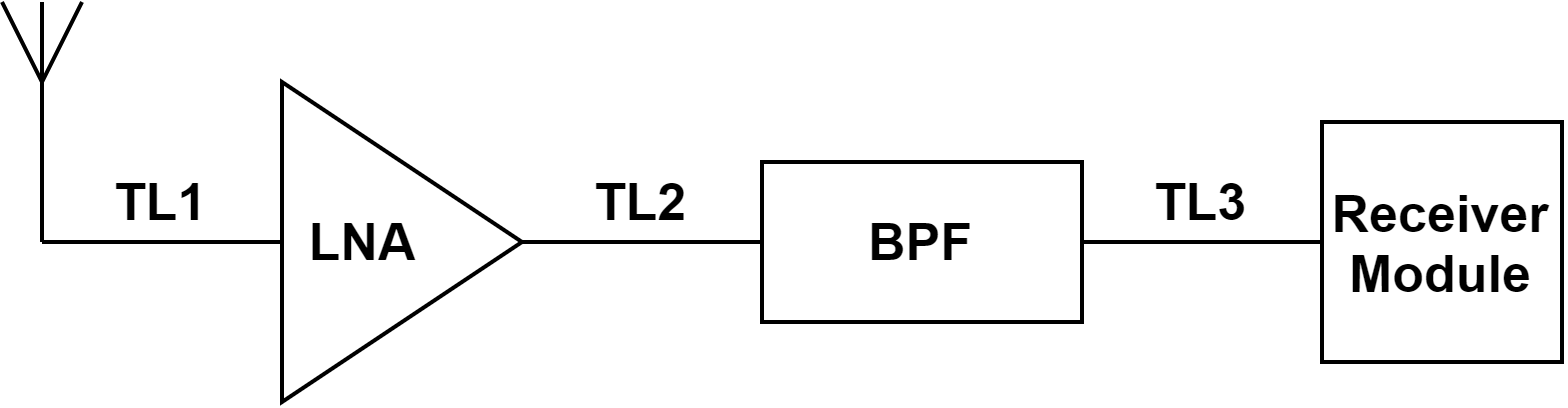

The diagram above was exported from draw.io. Its source (the exported page's mxGraphModel, read from the mxfile embedded in the PNG):
<mxGraphModel dx="620" dy="326" grid="1" gridSize="10" guides="1" tooltips="1" connect="1" arrows="1" fold="1" page="1" pageScale="1" pageWidth="850" pageHeight="1100" math="0" shadow="0">
  <root>
    <mxCell id="0" />
    <mxCell id="1" parent="0" />
    <mxCell id="yWpQFjPY17AbFeEqr-Zh-10" style="edgeStyle=orthogonalEdgeStyle;rounded=0;orthogonalLoop=1;jettySize=auto;html=1;entryX=0;entryY=0.5;entryDx=0;entryDy=0;endArrow=none;endFill=0;" edge="1" parent="1" source="yWpQFjPY17AbFeEqr-Zh-1" target="yWpQFjPY17AbFeEqr-Zh-9">
      <mxGeometry relative="1" as="geometry" />
    </mxCell>
    <mxCell id="yWpQFjPY17AbFeEqr-Zh-1" value="" style="triangle;whiteSpace=wrap;html=1;" vertex="1" parent="1">
      <mxGeometry x="280" y="170" width="60" height="80" as="geometry" />
    </mxCell>
    <mxCell id="yWpQFjPY17AbFeEqr-Zh-3" style="edgeStyle=orthogonalEdgeStyle;rounded=0;orthogonalLoop=1;jettySize=auto;html=1;endArrow=none;endFill=0;" edge="1" parent="1" source="yWpQFjPY17AbFeEqr-Zh-2">
      <mxGeometry relative="1" as="geometry">
        <mxPoint x="220" y="210" as="targetPoint" />
      </mxGeometry>
    </mxCell>
    <mxCell id="yWpQFjPY17AbFeEqr-Zh-2" value="&lt;font style=&quot;font-size: 13px&quot;&gt;&lt;b&gt;LNA&lt;/b&gt;&lt;/font&gt;" style="text;html=1;align=center;verticalAlign=middle;resizable=0;points=[];autosize=1;strokeColor=none;" vertex="1" parent="1">
      <mxGeometry x="280" y="200" width="40" height="20" as="geometry" />
    </mxCell>
    <mxCell id="yWpQFjPY17AbFeEqr-Zh-4" value="" style="endArrow=none;html=1;" edge="1" parent="1">
      <mxGeometry width="50" height="50" relative="1" as="geometry">
        <mxPoint x="220" y="210" as="sourcePoint" />
        <mxPoint x="220" y="150" as="targetPoint" />
        <Array as="points" />
      </mxGeometry>
    </mxCell>
    <mxCell id="yWpQFjPY17AbFeEqr-Zh-5" value="" style="endArrow=none;html=1;" edge="1" parent="1">
      <mxGeometry width="50" height="50" relative="1" as="geometry">
        <mxPoint x="220" y="170" as="sourcePoint" />
        <mxPoint x="230" y="150" as="targetPoint" />
        <Array as="points" />
      </mxGeometry>
    </mxCell>
    <mxCell id="yWpQFjPY17AbFeEqr-Zh-6" value="" style="endArrow=none;html=1;" edge="1" parent="1">
      <mxGeometry width="50" height="50" relative="1" as="geometry">
        <mxPoint x="220" y="170" as="sourcePoint" />
        <mxPoint x="210" y="150" as="targetPoint" />
        <Array as="points" />
      </mxGeometry>
    </mxCell>
    <mxCell id="yWpQFjPY17AbFeEqr-Zh-9" value="&lt;font style=&quot;font-size: 13px&quot;&gt;&lt;b&gt;BPF&lt;/b&gt;&lt;/font&gt;" style="rounded=0;whiteSpace=wrap;html=1;" vertex="1" parent="1">
      <mxGeometry x="400" y="190" width="80" height="40" as="geometry" />
    </mxCell>
    <mxCell id="yWpQFjPY17AbFeEqr-Zh-12" style="edgeStyle=orthogonalEdgeStyle;rounded=0;orthogonalLoop=1;jettySize=auto;html=1;entryX=1;entryY=0.5;entryDx=0;entryDy=0;endArrow=none;endFill=0;" edge="1" parent="1" source="yWpQFjPY17AbFeEqr-Zh-11" target="yWpQFjPY17AbFeEqr-Zh-9">
      <mxGeometry relative="1" as="geometry" />
    </mxCell>
    <mxCell id="yWpQFjPY17AbFeEqr-Zh-11" value="&lt;font style=&quot;font-size: 13px&quot;&gt;&lt;b&gt;Receiver Module&lt;/b&gt;&lt;/font&gt;" style="rounded=0;whiteSpace=wrap;html=1;" vertex="1" parent="1">
      <mxGeometry x="540" y="180" width="60" height="60" as="geometry" />
    </mxCell>
    <mxCell id="yWpQFjPY17AbFeEqr-Zh-16" value="TL1" style="text;html=1;strokeColor=none;fillColor=none;align=center;verticalAlign=middle;whiteSpace=wrap;rounded=0;fontSize=13;fontStyle=1" vertex="1" parent="1">
      <mxGeometry x="230" y="190" width="40" height="20" as="geometry" />
    </mxCell>
    <mxCell id="yWpQFjPY17AbFeEqr-Zh-17" value="TL2" style="text;html=1;strokeColor=none;fillColor=none;align=center;verticalAlign=middle;whiteSpace=wrap;rounded=0;fontSize=13;fontStyle=1" vertex="1" parent="1">
      <mxGeometry x="350" y="190" width="40" height="20" as="geometry" />
    </mxCell>
    <mxCell id="yWpQFjPY17AbFeEqr-Zh-18" value="TL3" style="text;html=1;strokeColor=none;fillColor=none;align=center;verticalAlign=middle;whiteSpace=wrap;rounded=0;fontSize=13;fontStyle=1" vertex="1" parent="1">
      <mxGeometry x="490" y="190" width="40" height="20" as="geometry" />
    </mxCell>
  </root>
</mxGraphModel>